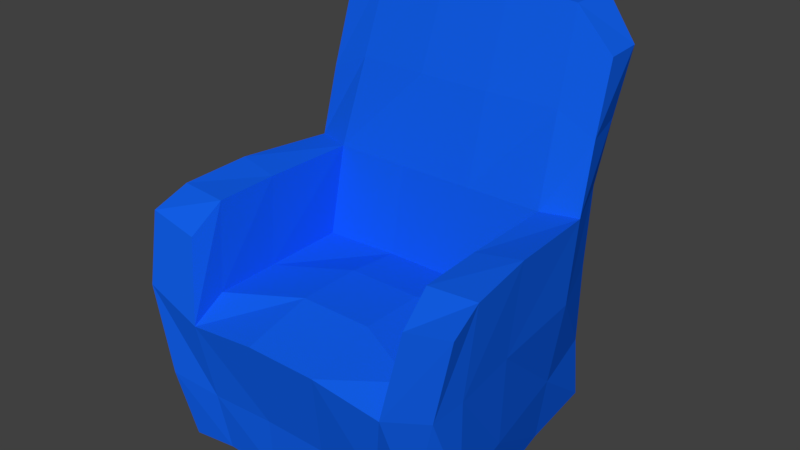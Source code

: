 # Source: Armchair_000.blend  (saved by Blender 2.78.0; exported with 4.5.12 LTS)
import bpy
from mathutils import Matrix  # noqa: F401  (used for matrix-valued properties, if any)

bpy.ops.wm.read_factory_settings(use_empty=True)
scene = bpy.context.scene
scene.name = 'Scene'

# ---- collections
col_collection_1 = bpy.data.collections.new('Collection 1'); scene.collection.children.link(col_collection_1)

# ---- materials (node trees are filled in below, after node groups)
mat_armchairmaterial = bpy.data.materials.new('ArmchairMaterial')
mat_armchairmaterial.alpha_threshold = 0.0
mat_armchairmaterial.use_transparent_shadow = False
mat_armchairmaterial.diffuse_color = (0.006232, 0.1132, 0.8, 1.0)
mat_armchairmaterial.roughness = 0.5

# ---- material node trees

# ---- world
world_world = bpy.data.worlds.new('World'); scene.world = world_world
world_world.color = (0.05088, 0.05088, 0.05088)
world_world.use_sun_shadow = False
world_world.sun_shadow_jitter_overblur = 0.0
world_world.cycles.sampling_method = 'MANUAL'

# ---- meshes
me_cube_001 = bpy.data.meshes.new('Cube.001')
me_cube_001.from_pydata([(-0.2424, 1.21e-08, 0.2981), (-0.3122, 0.2941, 0.3123), (-0.2238, -1.092e-08, -0.2499), (-0.2259, 0.2941, -0.2334), (0.2415, 1.21e-08, 0.2981), (0.3112, 0.2941, 0.3123), (0.2238, -1.092e-08, -0.2499), (0.2259, 0.2941, -0.2334), (-0.2389, -3.802e-09, -0.08698), (-0.2797, 0.2941, -0.08973), (0.2389, -3.802e-09, -0.08698), (0.2797, 0.2941, -0.08973), (0.155, -1.092e-08, -0.2499), (-0.155, -1.092e-08, -0.2499), (-0.1586, 0.2941, -0.2401), (0.1586, 0.2941, -0.2401), (-0.1639, 1.16e-08, 0.2867), (0.1629, 1.16e-08, 0.2867), (0.2074, 0.2486, 0.3104), (-0.2083, 0.2486, 0.3104), (-0.2172, 0.2839, -0.04667), (0.2172, 0.2839, -0.04667), (0.1669, -3.862e-09, -0.08835), (-0.1669, -3.862e-09, -0.08835), (-0.2853, 0.4532, -0.1038), (-0.2343, 0.4532, -0.2317), (0.1683, 0.4532, -0.2498), (0.2343, 0.4532, -0.2317), (0.2853, 0.4532, -0.1038), (0.322, 0.4241, 0.2815), (-0.2302, 0.4023, 0.2815), (-0.323, 0.4241, 0.2815), (0.2177, 0.4532, -0.08336), (-0.1683, 0.4532, -0.2498), (0.2293, 0.4023, 0.2815), (-0.2177, 0.4532, -0.08336), (-0.2789, 0.7082, -0.1776), (-0.2729, 0.7082, -0.2562), (0.1987, 0.7777, -0.2892), (0.2729, 0.7082, -0.2562), (0.2789, 0.7082, -0.1776), (0.1987, 0.7777, -0.193), (-0.1987, 0.7777, -0.2892), (-0.1987, 0.7777, -0.193), (-0.2747, 0.1261, 0.3123), (-0.2194, 0.1261, -0.2407), (0.2194, 0.1261, -0.2407), (0.2737, 0.1261, 0.3123), (0.254, 0.1261, -0.08973), (-0.254, 0.1261, -0.08973), (0.1847, 0.105, 0.2935), (-0.1857, 0.105, 0.2935), (-0.1529, 0.1261, -0.2407), (0.1529, 0.1261, -0.2407), (-0.3007, 9.342e-09, 0.2306), (0.3113, 0.2941, 0.2413), (-0.3121, 0.2941, 0.2413), (0.2999, 9.342e-09, 0.2306), (0.2116, 0.2839, 0.241), (-0.2124, 0.2839, 0.241), (-0.2046, 8.831e-09, 0.2189), (0.2038, 8.831e-09, 0.2189), (0.3146, 0.4532, 0.214), (-0.3154, 0.4532, 0.214), (0.2224, 0.4492, 0.2182), (-0.2231, 0.4492, 0.2182), (-0.3121, 0.1261, 0.2413), (0.3113, 0.1261, 0.2413), (0.1821, 0.6154, -0.2666), (-0.1821, 0.6154, -0.2666), (0.2821, 0.5807, -0.1373), (0.2082, 0.6154, -0.1382), (-0.2082, 0.6154, -0.1382), (-0.2821, 0.5807, -0.1373), (-0.2536, 0.5807, -0.241), (0.2536, 0.5807, -0.241), (-0.2959, 0.2941, 0.1067), (0.2694, 4.118e-09, 0.1027), (-0.3041, 0.4635, 0.08595), (-0.2898, 0.1261, 0.1067), (-0.2698, 4.118e-09, 0.1027), (0.2955, 0.2941, 0.1067), (0.2147, 0.2839, 0.1162), (-0.2151, 0.2839, 0.1162), (-0.1857, 3.833e-09, 0.09613), (0.1854, 3.833e-09, 0.09613), (0.3037, 0.4635, 0.08595), (0.2203, 0.4536, 0.09829), (-0.2206, 0.4536, 0.09829), (0.2894, 0.1261, 0.1067), (0.05167, -1.092e-08, -0.2499), (-0.05167, -1.092e-08, -0.2499), (-0.05628, 0.2941, -0.2401), (0.05628, 0.2941, -0.2401), (-0.05494, 1.16e-08, 0.2867), (0.05397, 1.16e-08, 0.2867), (0.06967, 0.2652, 0.3123), (-0.07064, 0.2652, 0.3123), (-0.07247, 0.2859, -0.05226), (0.07242, 0.2859, -0.05226), (0.05563, -3.862e-09, -0.08835), (-0.05563, -3.862e-09, -0.08835), (-0.05774, 0.4532, -0.2498), (0.05774, 0.4532, -0.2498), (-0.07258, 0.4532, -0.08336), (0.07258, 0.4532, -0.08336), (-0.06624, 0.7884, -0.2892), (0.06624, 0.7884, -0.2892), (-0.06624, 0.7884, -0.193), (0.06624, 0.7884, -0.193), (-0.05468, 0.1261, -0.2407), (0.05468, 0.1261, -0.2407), (0.06124, 0.105, 0.2871), (-0.06221, 0.105, 0.2871), (0.06769, 8.831e-09, 0.2189), (-0.06846, 8.831e-09, 0.2189), (-0.07104, 0.2972, 0.1793), (0.07028, 0.2972, 0.1793), (-0.06199, 0.6154, -0.2666), (0.06199, 0.6154, -0.2666), (0.06941, 0.6154, -0.1302), (-0.06941, 0.6154, -0.1302), (-0.07181, 0.2972, 0.05448), (0.07143, 0.2972, 0.05448), (0.06166, 3.833e-09, 0.09613), (-0.06204, 3.833e-09, 0.09613)], [], [(49, 9, 3, 45), (53, 15, 7, 46), (67, 55, 5, 47), (51, 19, 1, 44), (61, 57, 4, 17), (3, 9, 24, 25), (58, 18, 34, 64), (12, 6, 10, 22), (46, 7, 11, 48), (79, 76, 9, 49), (2, 13, 23, 8), (90, 12, 22, 100), (99, 21, 32, 105), (14, 3, 25, 33), (7, 15, 26, 27), (116, 59, 19, 97), (54, 60, 16, 0), (114, 61, 17, 95), (47, 5, 18, 50), (113, 97, 19, 51), (45, 3, 14, 52), (111, 93, 15, 53), (65, 63, 31, 30), (120, 71, 41, 109), (71, 70, 40, 41), (118, 69, 42, 106), (62, 64, 34, 29), (18, 5, 29, 34), (92, 14, 33, 102), (56, 1, 31, 63), (83, 20, 35, 88), (1, 19, 30, 31), (81, 11, 28, 86), (11, 7, 27, 28), (42, 37, 36, 43), (39, 38, 41, 40), (106, 42, 43, 108), (74, 73, 36, 37), (69, 74, 37, 42), (70, 75, 39, 40), (75, 68, 38, 39), (73, 72, 43, 36), (90, 111, 53, 12), (2, 45, 52, 13), (94, 113, 51, 16), (4, 47, 50, 17), (80, 79, 49, 8), (6, 46, 48, 10), (16, 51, 44, 0), (57, 67, 47, 4), (12, 53, 46, 6), (8, 49, 45, 2), (77, 89, 67, 57), (0, 44, 66, 54), (5, 55, 62, 29), (19, 59, 65, 30), (76, 56, 63, 78), (86, 87, 64, 62), (88, 78, 63, 65), (124, 85, 61, 114), (80, 84, 60, 54), (122, 83, 59, 116), (44, 1, 56, 66), (82, 58, 64, 87), (85, 77, 57, 61), (89, 81, 55, 67), (24, 35, 72, 73), (27, 26, 68, 75), (28, 27, 75, 70), (33, 25, 74, 69), (25, 24, 73, 74), (102, 33, 69, 118), (32, 28, 70, 71), (105, 32, 71, 120), (48, 11, 81, 89), (22, 10, 77, 85), (21, 82, 87, 32), (98, 20, 83, 122), (8, 23, 84, 80), (100, 22, 85, 124), (35, 24, 78, 88), (28, 32, 87, 86), (9, 76, 78, 24), (10, 48, 89, 77), (54, 66, 79, 80), (55, 81, 86, 62), (59, 83, 88, 65), (66, 56, 76, 79), (23, 101, 125, 84), (101, 100, 124, 125), (21, 99, 123, 82), (99, 98, 122, 123), (35, 104, 121, 72), (104, 105, 120, 121), (26, 103, 119, 68), (103, 102, 118, 119), (82, 123, 117, 58), (123, 122, 116, 117), (84, 125, 115, 60), (125, 124, 114, 115), (17, 50, 112, 95), (95, 112, 113, 94), (13, 52, 110, 91), (91, 110, 111, 90), (38, 107, 109, 41), (107, 106, 108, 109), (15, 93, 103, 26), (93, 92, 102, 103), (68, 119, 107, 38), (119, 118, 106, 107), (72, 121, 108, 43), (121, 120, 109, 108), (52, 14, 92, 110), (110, 92, 93, 111), (50, 18, 96, 112), (112, 96, 97, 113), (60, 115, 94, 16), (115, 114, 95, 94), (58, 117, 96, 18), (117, 116, 97, 96), (20, 98, 104, 35), (98, 99, 105, 104), (13, 91, 101, 23), (91, 90, 100, 101)])
me_cube_001.materials.append(mat_armchairmaterial)
me_cube_001.use_remesh_preserve_volume = False
me_cube_001.use_remesh_preserve_attributes = False
me_cube_001.use_mirror_vertex_groups = False
me_cube_001.update()
arm_sheetghost = bpy.data.armatures.new('sheetGhost')  # bones are not reproduced

# ---- objects
ob_sheetghost = bpy.data.objects.new('sheetGhost', arm_sheetghost)
ob_ghostarmchair = bpy.data.objects.new('ghostArmchair', me_cube_001)

# ---- transforms, parenting, visibility, modifiers, constraints
ob_sheetghost.location = (0.0, 0.08089, 0.1184)
ob_sheetghost.scale = (0.8357, 0.8357, 0.8357)
ob_sheetghost.lineart.crease_threshold = 0.0
ob_ghostarmchair.location = (0.0, 0.0, 0.0)
ob_ghostarmchair.rotation_euler = (1.571, -0.0, 0.0)
ob_ghostarmchair.lineart.crease_threshold = 0.0
_m = ob_ghostarmchair.modifiers.new('Collision', 'COLLISION')

# ---- collection membership
col_collection_1.objects.link(ob_sheetghost)
col_collection_1.objects.link(ob_ghostarmchair)

# ---- scene / render settings (as saved in the file)
scene.frame_start = 1; scene.frame_end = 180; scene.frame_set(91)
scene.render.engine = 'BLENDER_EEVEE_NEXT'
scene.render.resolution_percentage = 50
scene.render.dither_intensity = 0.0
scene.cycles.use_denoising = False
scene.cycles.samples = 128
scene.cycles.sampling_pattern = 'TABULATED_SOBOL'
scene.cycles.light_sampling_threshold = 0.0
scene.cycles.use_adaptive_sampling = False
scene.cycles.use_light_tree = False
scene.cycles.blur_glossy = 0.0
scene.cycles.sample_clamp_indirect = 0.0
scene.view_settings.view_transform = 'Standard'
bpy.context.view_layer.update()

# ---- added for rendering (the .blend has no active camera and no usable light): camera, sun
cam_auto = bpy.data.cameras.new('AutoCamera')
cam_auto.lens = 50.0
cam_auto.sensor_width = 36.0
cam_auto.clip_end = 1000.0
ob_auto_camera = bpy.data.objects.new('AutoCamera', cam_auto)
scene.collection.objects.link(ob_auto_camera)
ob_auto_camera.location = (1.094, -1.32495, 1.26979)
ob_auto_camera.rotation_euler = (1.09748, -7.21219e-08, 0.694738)
scene.camera = ob_auto_camera
light_auto_sun = bpy.data.lights.new('AutoSun', 'SUN')
light_auto_sun.energy = 3.0
light_auto_sun.angle = 0.0523599
ob_auto_sun = bpy.data.objects.new('AutoSun', light_auto_sun)
scene.collection.objects.link(ob_auto_sun)
ob_auto_sun.rotation_euler = (0.872665, 0.174533, 0.523599)
bpy.context.view_layer.update()
